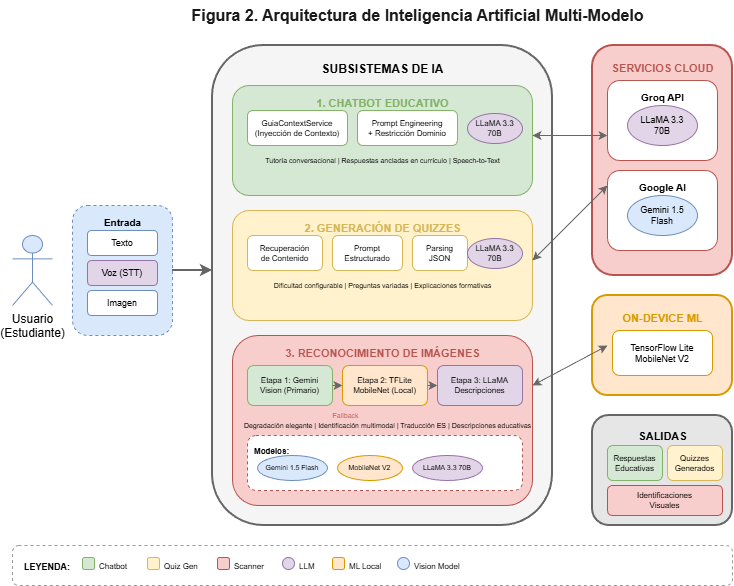

The diagram above was exported from draw.io. Its source (the exported page's mxGraphModel, read from the mxfile embedded in the PNG):
<mxGraphModel dx="1213" dy="828" grid="1" gridSize="10" guides="1" tooltips="1" connect="1" arrows="1" fold="1" page="1" pageScale="1" pageWidth="1000" pageHeight="700" math="0" shadow="0">
  <root>
    <mxCell id="0" />
    <mxCell id="1" parent="0" />
    <mxCell id="title" parent="1" style="text;html=1;strokeColor=none;fillColor=none;align=center;verticalAlign=middle;fontSize=16;fontStyle=1;fontColor=#1a1a1a;" value="Figura 2. Arquitectura de Inteligencia Artificial Multi-Modelo" vertex="1">
      <mxGeometry height="30" width="450" x="220" y="15" as="geometry" />
    </mxCell>
    <mxCell id="user" parent="1" style="shape=umlActor;verticalLabelPosition=bottom;verticalAlign=top;html=1;fillColor=#dae8fc;strokeColor=#6c8ebf;" value="Usuario&#10;(Estudiante)" vertex="1">
      <mxGeometry height="70" width="40" x="40" y="250" as="geometry" />
    </mxCell>
    <mxCell id="input-box" parent="1" style="rounded=1;whiteSpace=wrap;html=1;fillColor=#dae8fc;strokeColor=#6c8ebf;dashed=1;" value="" vertex="1">
      <mxGeometry height="130" width="100" x="100" y="220" as="geometry" />
    </mxCell>
    <mxCell id="input-label" parent="1" style="text;html=1;strokeColor=none;fillColor=none;align=center;fontSize=10;fontStyle=1;" value="Entrada" vertex="1">
      <mxGeometry height="15" width="50" x="125" y="225" as="geometry" />
    </mxCell>
    <mxCell id="text-in" parent="1" style="rounded=1;whiteSpace=wrap;html=1;fillColor=#fff;strokeColor=#6c8ebf;fontSize=9;" value="Texto" vertex="1">
      <mxGeometry height="25" width="70" x="115" y="245" as="geometry" />
    </mxCell>
    <mxCell id="voice-in" parent="1" style="rounded=1;whiteSpace=wrap;html=1;fillColor=#e1d5e7;strokeColor=#9673a6;fontSize=9;" value="Voz (STT)" vertex="1">
      <mxGeometry height="25" width="70" x="115" y="275" as="geometry" />
    </mxCell>
    <mxCell id="image-in" parent="1" style="rounded=1;whiteSpace=wrap;html=1;fillColor=#fff;strokeColor=#6c8ebf;fontSize=9;" value="Imagen" vertex="1">
      <mxGeometry height="25" width="70" x="115" y="305" as="geometry" />
    </mxCell>
    <mxCell id="arrow1" edge="1" parent="1" style="endArrow=classic;html=1;strokeWidth=2;strokeColor=#666666;" value="">
      <mxGeometry height="50" relative="1" width="50" as="geometry">
        <mxPoint x="200" y="285" as="sourcePoint" />
        <mxPoint x="240" y="285" as="targetPoint" />
      </mxGeometry>
    </mxCell>
    <mxCell id="subsystems" parent="1" style="rounded=1;whiteSpace=wrap;html=1;fillColor=#f5f5f5;strokeColor=#666666;strokeWidth=2;" value="" vertex="1">
      <mxGeometry height="480" width="340" x="240" y="60" as="geometry" />
    </mxCell>
    <mxCell id="sub-label" parent="1" style="text;html=1;strokeColor=none;fillColor=none;align=center;fontSize=12;fontStyle=1;" value="SUBSISTEMAS DE IA" vertex="1">
      <mxGeometry height="20" width="140" x="340" y="70" as="geometry" />
    </mxCell>
    <mxCell id="chatbot-sys" parent="1" style="rounded=1;whiteSpace=wrap;html=1;fillColor=#d5e8d4;strokeColor=#82b366;" value="" vertex="1">
      <mxGeometry height="110" width="300" x="260" y="100" as="geometry" />
    </mxCell>
    <mxCell id="chat-label" parent="1" style="text;html=1;strokeColor=none;fillColor=none;align=center;fontSize=11;fontStyle=1;fontColor=#82b366;" value="1. CHATBOT EDUCATIVO" vertex="1">
      <mxGeometry height="15" width="150" x="335" y="105" as="geometry" />
    </mxCell>
    <mxCell id="chat-context" parent="1" style="rounded=1;whiteSpace=wrap;html=1;fillColor=#fff;strokeColor=#82b366;fontSize=8;" value="GuiaContextService&#10;(Inyección de Contexto)" vertex="1">
      <mxGeometry height="35" width="100" x="275" y="125" as="geometry" />
    </mxCell>
    <mxCell id="chat-prompt" parent="1" style="rounded=1;whiteSpace=wrap;html=1;fillColor=#fff;strokeColor=#82b366;fontSize=8;" value="Prompt Engineering&#10;+ Restricción Dominio" vertex="1">
      <mxGeometry height="35" width="100" x="385" y="125" as="geometry" />
    </mxCell>
    <mxCell id="chat-features" parent="1" style="text;html=1;strokeColor=none;fillColor=none;align=center;fontSize=7;" value="Tutoría conversacional | Respuestas ancladas en currículo | Speech-to-Text" vertex="1">
      <mxGeometry height="15" width="270" x="275" y="165" as="geometry" />
    </mxCell>
    <mxCell id="chat-model" parent="1" style="ellipse;whiteSpace=wrap;html=1;fillColor=#e1d5e7;strokeColor=#9673a6;fontSize=8;" value="LLaMA 3.3 70B" vertex="1">
      <mxGeometry height="30" width="55" x="495" y="128" as="geometry" />
    </mxCell>
    <mxCell id="quiz-sys" parent="1" style="rounded=1;whiteSpace=wrap;html=1;fillColor=#fff2cc;strokeColor=#d6b656;" value="" vertex="1">
      <mxGeometry height="110" width="300" x="260" y="225" as="geometry" />
    </mxCell>
    <mxCell id="quiz-label" parent="1" style="text;html=1;strokeColor=none;fillColor=none;align=center;fontSize=11;fontStyle=1;fontColor=#d6b656;" value="2. GENERACIÓN DE QUIZZES" vertex="1">
      <mxGeometry height="15" width="170" x="325" y="230" as="geometry" />
    </mxCell>
    <mxCell id="quiz-content" parent="1" style="rounded=1;whiteSpace=wrap;html=1;fillColor=#fff;strokeColor=#d6b656;fontSize=8;" value="Recuperación&#10;de Contenido" vertex="1">
      <mxGeometry height="35" width="75" x="275" y="250" as="geometry" />
    </mxCell>
    <mxCell id="quiz-prompt" parent="1" style="rounded=1;whiteSpace=wrap;html=1;fillColor=#fff;strokeColor=#d6b656;fontSize=8;" value="Prompt&#10;Estructurado" vertex="1">
      <mxGeometry height="35" width="70" x="360" y="250" as="geometry" />
    </mxCell>
    <mxCell id="quiz-parse" parent="1" style="rounded=1;whiteSpace=wrap;html=1;fillColor=#fff;strokeColor=#d6b656;fontSize=8;" value="Parsing&#10;JSON" vertex="1">
      <mxGeometry height="35" width="55" x="440" y="250" as="geometry" />
    </mxCell>
    <mxCell id="quiz-features" parent="1" style="text;html=1;strokeColor=none;fillColor=none;align=center;fontSize=7;" value="Dificultad configurable | Preguntas variadas | Explicaciones formativas" vertex="1">
      <mxGeometry height="15" width="270" x="275" y="290" as="geometry" />
    </mxCell>
    <mxCell id="quiz-model" parent="1" style="ellipse;whiteSpace=wrap;html=1;fillColor=#e1d5e7;strokeColor=#9673a6;fontSize=8;" value="LLaMA 3.3 70B" vertex="1">
      <mxGeometry height="30" width="55" x="495" y="253" as="geometry" />
    </mxCell>
    <mxCell id="scanner-sys" parent="1" style="rounded=1;whiteSpace=wrap;html=1;fillColor=#f8cecc;strokeColor=#b85450;" value="" vertex="1">
      <mxGeometry height="170" width="300" x="260" y="350" as="geometry" />
    </mxCell>
    <mxCell id="scanner-label" parent="1" style="text;html=1;strokeColor=none;fillColor=none;align=center;fontSize=11;fontStyle=1;fontColor=#b85450;" value="3. RECONOCIMIENTO DE IMÁGENES" vertex="1">
      <mxGeometry height="15" width="200" x="310" y="355" as="geometry" />
    </mxCell>
    <mxCell id="stage1" parent="1" style="rounded=1;whiteSpace=wrap;html=1;fillColor=#d5e8d4;strokeColor=#82b366;fontSize=8;" value="Etapa 1: Gemini&#10;Vision (Primario)" vertex="1">
      <mxGeometry height="40" width="85" x="275" y="380" as="geometry" />
    </mxCell>
    <mxCell id="stage2" parent="1" style="rounded=1;whiteSpace=wrap;html=1;fillColor=#ffe6cc;strokeColor=#d79b00;fontSize=8;" value="Etapa 2: TFLite&#10;MobileNet (Local)" vertex="1">
      <mxGeometry height="40" width="85" x="370" y="380" as="geometry" />
    </mxCell>
    <mxCell id="stage3" parent="1" style="rounded=1;whiteSpace=wrap;html=1;fillColor=#e1d5e7;strokeColor=#9673a6;fontSize=8;" value="Etapa 3: LLaMA&#10;Descripciones" vertex="1">
      <mxGeometry height="40" width="85" x="465" y="380" as="geometry" />
    </mxCell>
    <mxCell id="arrow-s1" edge="1" parent="1" style="endArrow=classic;html=1;strokeColor=#666666;fontSize=8;" value="">
      <mxGeometry height="50" relative="1" width="50" as="geometry">
        <mxPoint x="360" y="400" as="sourcePoint" />
        <mxPoint x="370" y="400" as="targetPoint" />
      </mxGeometry>
    </mxCell>
    <mxCell id="arrow-s2" edge="1" parent="1" style="endArrow=classic;html=1;strokeColor=#666666;fontSize=8;" value="">
      <mxGeometry height="50" relative="1" width="50" as="geometry">
        <mxPoint x="455" y="400" as="sourcePoint" />
        <mxPoint x="465" y="400" as="targetPoint" />
      </mxGeometry>
    </mxCell>
    <mxCell id="fallback-label" parent="1" style="text;html=1;strokeColor=none;fillColor=none;align=center;fontSize=7;fontColor=#b85450;" value="Fallback" vertex="1">
      <mxGeometry height="10" width="35" x="355" y="420" as="geometry" />
    </mxCell>
    <mxCell id="scanner-features" parent="1" style="text;html=1;strokeColor=none;fillColor=none;align=center;fontSize=7;" value="Degradación elegante | Identificación multimodal | Traducción ES | Descripciones educativas" vertex="1">
      <mxGeometry height="15" width="280" x="275" y="430" as="geometry" />
    </mxCell>
    <mxCell id="models-box" parent="1" style="rounded=1;whiteSpace=wrap;html=1;fillColor=#fff;strokeColor=#b85450;dashed=1;" value="" vertex="1">
      <mxGeometry height="55" width="275" x="275" y="450" as="geometry" />
    </mxCell>
    <mxCell id="models-label" parent="1" style="text;html=1;strokeColor=none;fillColor=none;align=left;fontSize=8;fontStyle=1;" value="Modelos:" vertex="1">
      <mxGeometry height="12" width="50" x="280" y="455" as="geometry" />
    </mxCell>
    <mxCell id="gemini-m" parent="1" style="ellipse;whiteSpace=wrap;html=1;fillColor=#dae8fc;strokeColor=#6c8ebf;fontSize=7;" value="Gemini 1.5 Flash" vertex="1">
      <mxGeometry height="25" width="70" x="285" y="470" as="geometry" />
    </mxCell>
    <mxCell id="mobilenet-m" parent="1" style="ellipse;whiteSpace=wrap;html=1;fillColor=#ffe6cc;strokeColor=#d79b00;fontSize=7;" value="MobileNet V2" vertex="1">
      <mxGeometry height="25" width="65" x="365" y="470" as="geometry" />
    </mxCell>
    <mxCell id="llama-m" parent="1" style="ellipse;whiteSpace=wrap;html=1;fillColor=#e1d5e7;strokeColor=#9673a6;fontSize=7;" value="LLaMA 3.3 70B" vertex="1">
      <mxGeometry height="25" width="70" x="440" y="470" as="geometry" />
    </mxCell>
    <mxCell id="cloud-box" parent="1" style="rounded=1;whiteSpace=wrap;html=1;fillColor=#f8cecc;strokeColor=#b85450;strokeWidth=2;" value="" vertex="1">
      <mxGeometry height="230" width="140" x="620" y="60" as="geometry" />
    </mxCell>
    <mxCell id="cloud-label" parent="1" style="text;html=1;strokeColor=none;fillColor=none;align=center;fontSize=11;fontStyle=1;fontColor=#b85450;" value="SERVICIOS CLOUD" vertex="1">
      <mxGeometry height="15" width="110" x="635" y="70" as="geometry" />
    </mxCell>
    <mxCell id="groq-api" parent="1" style="rounded=1;whiteSpace=wrap;html=1;fillColor=#fff;strokeColor=#b85450;" value="" vertex="1">
      <mxGeometry height="80" width="110" x="635" y="95" as="geometry" />
    </mxCell>
    <mxCell id="groq-label" parent="1" style="text;html=1;strokeColor=none;fillColor=none;align=center;fontSize=10;fontStyle=1;" value="Groq API" vertex="1">
      <mxGeometry height="15" width="60" x="660" y="100" as="geometry" />
    </mxCell>
    <mxCell id="llama-icon" parent="1" style="ellipse;whiteSpace=wrap;html=1;fillColor=#e1d5e7;strokeColor=#9673a6;fontSize=9;" value="LLaMA 3.3&#10;70B" vertex="1">
      <mxGeometry height="40" width="70" x="655" y="120" as="geometry" />
    </mxCell>
    <mxCell id="gemini-api" parent="1" style="rounded=1;whiteSpace=wrap;html=1;fillColor=#fff;strokeColor=#b85450;" value="" vertex="1">
      <mxGeometry height="80" width="110" x="635" y="185" as="geometry" />
    </mxCell>
    <mxCell id="gemini-label" parent="1" style="text;html=1;strokeColor=none;fillColor=none;align=center;fontSize=10;fontStyle=1;" value="Google AI" vertex="1">
      <mxGeometry height="15" width="60" x="660" y="190" as="geometry" />
    </mxCell>
    <mxCell id="gemini-icon" parent="1" style="ellipse;whiteSpace=wrap;html=1;fillColor=#dae8fc;strokeColor=#6c8ebf;fontSize=9;" value="Gemini 1.5&#10;Flash" vertex="1">
      <mxGeometry height="40" width="70" x="655" y="210" as="geometry" />
    </mxCell>
    <mxCell id="device-box" parent="1" style="rounded=1;whiteSpace=wrap;html=1;fillColor=#ffe6cc;strokeColor=#d79b00;strokeWidth=2;" value="" vertex="1">
      <mxGeometry height="100" width="140" x="620" y="310" as="geometry" />
    </mxCell>
    <mxCell id="device-label" parent="1" style="text;html=1;strokeColor=none;fillColor=none;align=center;fontSize=11;fontStyle=1;fontColor=#d79b00;" value="ON-DEVICE ML" vertex="1">
      <mxGeometry height="15" width="90" x="645" y="320" as="geometry" />
    </mxCell>
    <mxCell id="tflite-icon" parent="1" style="rounded=1;whiteSpace=wrap;html=1;fillColor=#fff;strokeColor=#d79b00;fontSize=9;" value="TensorFlow Lite&#10;MobileNet V2" vertex="1">
      <mxGeometry height="45" width="100" x="640" y="345" as="geometry" />
    </mxCell>
    <mxCell id="conn1" edge="1" parent="1" style="endArrow=classic;startArrow=classic;html=1;strokeWidth=1;strokeColor=#666666;" value="">
      <mxGeometry height="50" relative="1" width="50" as="geometry">
        <mxPoint x="560" y="150" as="sourcePoint" />
        <mxPoint x="635" y="150" as="targetPoint" />
      </mxGeometry>
    </mxCell>
    <mxCell id="conn2" edge="1" parent="1" style="endArrow=classic;startArrow=classic;html=1;strokeWidth=1;strokeColor=#666666;" value="">
      <mxGeometry height="50" relative="1" width="50" as="geometry">
        <mxPoint x="560" y="275" as="sourcePoint" />
        <mxPoint x="635" y="200" as="targetPoint" />
      </mxGeometry>
    </mxCell>
    <mxCell id="conn3" edge="1" parent="1" style="endArrow=classic;startArrow=classic;html=1;strokeWidth=1;strokeColor=#666666;" value="">
      <mxGeometry height="50" relative="1" width="50" as="geometry">
        <mxPoint x="560" y="400" as="sourcePoint" />
        <mxPoint x="635" y="360" as="targetPoint" />
      </mxGeometry>
    </mxCell>
    <mxCell id="output-box" parent="1" style="rounded=1;whiteSpace=wrap;html=1;fillColor=#e6e6e6;strokeColor=#666666;strokeWidth=2;" value="" vertex="1">
      <mxGeometry height="110" width="140" x="620" y="430" as="geometry" />
    </mxCell>
    <mxCell id="output-label" parent="1" style="text;html=1;strokeColor=none;fillColor=none;align=center;fontSize=11;fontStyle=1;" value="SALIDAS" vertex="1">
      <mxGeometry height="15" width="60" x="660" y="438" as="geometry" />
    </mxCell>
    <mxCell id="out1" parent="1" style="rounded=1;whiteSpace=wrap;html=1;fillColor=#d5e8d4;strokeColor=#82b366;fontSize=8;" value="Respuestas&#10;Educativas" vertex="1">
      <mxGeometry height="35" width="55" x="635" y="460" as="geometry" />
    </mxCell>
    <mxCell id="out2" parent="1" style="rounded=1;whiteSpace=wrap;html=1;fillColor=#fff2cc;strokeColor=#d6b656;fontSize=8;" value="Quizzes&#10;Generados" vertex="1">
      <mxGeometry height="35" width="55" x="695" y="460" as="geometry" />
    </mxCell>
    <mxCell id="out3" parent="1" style="rounded=1;whiteSpace=wrap;html=1;fillColor=#f8cecc;strokeColor=#b85450;fontSize=8;" value="Identificaciones&#10;Visuales" vertex="1">
      <mxGeometry height="30" width="115" x="635" y="500" as="geometry" />
    </mxCell>
    <mxCell id="legend" parent="1" style="rounded=1;whiteSpace=wrap;html=1;fillColor=#fff;strokeColor=#999999;dashed=1;" value="" vertex="1">
      <mxGeometry height="40" width="720" x="40" y="560" as="geometry" />
    </mxCell>
    <mxCell id="leg-title" parent="1" style="text;html=1;strokeColor=none;fillColor=none;fontSize=9;fontStyle=1;" value="LEYENDA:" vertex="1">
      <mxGeometry height="15" width="55" x="50" y="570" as="geometry" />
    </mxCell>
    <mxCell id="l1" parent="1" style="rounded=1;fillColor=#d5e8d4;strokeColor=#82b366;" value="" vertex="1">
      <mxGeometry height="12" width="12" x="110" y="572" as="geometry" />
    </mxCell>
    <mxCell id="l1t" parent="1" style="text;html=1;fontSize=8;" value="Chatbot" vertex="1">
      <mxGeometry height="15" width="45" x="125" y="570" as="geometry" />
    </mxCell>
    <mxCell id="l2" parent="1" style="rounded=1;fillColor=#fff2cc;strokeColor=#d6b656;" value="" vertex="1">
      <mxGeometry height="12" width="12" x="175" y="572" as="geometry" />
    </mxCell>
    <mxCell id="l2t" parent="1" style="text;html=1;fontSize=8;" value="Quiz Gen" vertex="1">
      <mxGeometry height="15" width="50" x="190" y="570" as="geometry" />
    </mxCell>
    <mxCell id="l3" parent="1" style="rounded=1;fillColor=#f8cecc;strokeColor=#b85450;" value="" vertex="1">
      <mxGeometry height="12" width="12" x="245" y="572" as="geometry" />
    </mxCell>
    <mxCell id="l3t" parent="1" style="text;html=1;fontSize=8;" value="Scanner" vertex="1">
      <mxGeometry height="15" width="45" x="260" y="570" as="geometry" />
    </mxCell>
    <mxCell id="l4" parent="1" style="ellipse;fillColor=#e1d5e7;strokeColor=#9673a6;" value="" vertex="1">
      <mxGeometry height="12" width="12" x="310" y="572" as="geometry" />
    </mxCell>
    <mxCell id="l4t" parent="1" style="text;html=1;fontSize=8;" value="LLM" vertex="1">
      <mxGeometry height="15" width="30" x="325" y="570" as="geometry" />
    </mxCell>
    <mxCell id="l5" parent="1" style="rounded=1;fillColor=#ffe6cc;strokeColor=#d79b00;" value="" vertex="1">
      <mxGeometry height="12" width="12" x="360" y="572" as="geometry" />
    </mxCell>
    <mxCell id="l5t" parent="1" style="text;html=1;fontSize=8;" value="ML Local" vertex="1">
      <mxGeometry height="15" width="45" x="375" y="570" as="geometry" />
    </mxCell>
    <mxCell id="l6" parent="1" style="ellipse;fillColor=#dae8fc;strokeColor=#6c8ebf;" value="" vertex="1">
      <mxGeometry height="12" width="12" x="425" y="572" as="geometry" />
    </mxCell>
    <mxCell id="l6t" parent="1" style="text;html=1;fontSize=8;" value="Vision Model" vertex="1">
      <mxGeometry height="15" width="60" x="440" y="570" as="geometry" />
    </mxCell>
  </root>
</mxGraphModel>